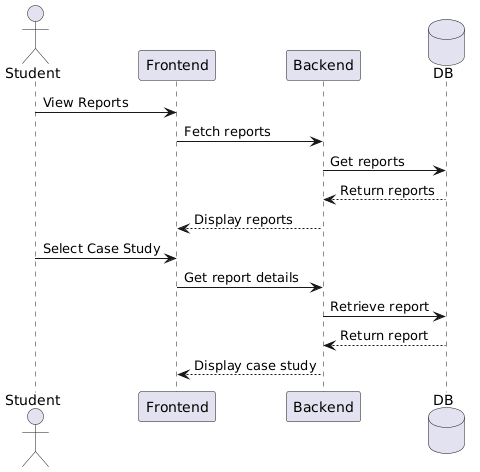

The diagram above was rendered by PlantUML. Its source (embedded in the PNG):
@startuml
actor Student

participant Frontend
participant Backend
database DB

Student -> Frontend : View Reports
Frontend -> Backend : Fetch reports
Backend -> DB : Get reports
DB --> Backend : Return reports
Backend --> Frontend : Display reports

Student -> Frontend : Select Case Study
Frontend -> Backend : Get report details
Backend -> DB : Retrieve report
DB --> Backend : Return report
Backend --> Frontend : Display case study
@enduml